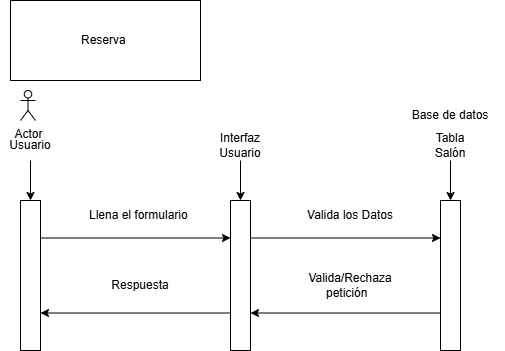

The diagram above was exported from draw.io. Its source (the exported page's mxGraphModel, read from the mxfile embedded in the PNG):
<mxGraphModel dx="860" dy="431" grid="1" gridSize="10" guides="1" tooltips="1" connect="1" arrows="1" fold="1" page="1" pageScale="1" pageWidth="827" pageHeight="1169" math="0" shadow="0">
  <root>
    <mxCell id="0" />
    <mxCell id="1" parent="0" />
    <mxCell id="YgrEwPbSaq4MIbg83cim-6" edge="1" parent="1" style="edgeStyle=orthogonalEdgeStyle;rounded=0;orthogonalLoop=1;jettySize=auto;html=1;" target="YgrEwPbSaq4MIbg83cim-5" value="">
      <mxGeometry relative="1" as="geometry">
        <mxPoint x="130" y="630" as="sourcePoint" />
      </mxGeometry>
    </mxCell>
    <mxCell id="YgrEwPbSaq4MIbg83cim-10" edge="1" parent="1" source="YgrEwPbSaq4MIbg83cim-5" style="edgeStyle=orthogonalEdgeStyle;rounded=0;orthogonalLoop=1;jettySize=auto;html=1;exitX=1;exitY=0.25;exitDx=0;exitDy=0;entryX=0;entryY=0.25;entryDx=0;entryDy=0;" target="YgrEwPbSaq4MIbg83cim-8">
      <mxGeometry relative="1" as="geometry" />
    </mxCell>
    <mxCell id="YgrEwPbSaq4MIbg83cim-5" parent="1" style="rounded=0;whiteSpace=wrap;html=1;" value="" vertex="1">
      <mxGeometry height="150" width="20" x="120" y="670" as="geometry" />
    </mxCell>
    <mxCell id="YgrEwPbSaq4MIbg83cim-7" parent="1" style="text;html=1;whiteSpace=wrap;strokeColor=none;fillColor=none;align=center;verticalAlign=middle;rounded=0;" value="Usuario" vertex="1">
      <mxGeometry height="30" width="60" x="100" y="600" as="geometry" />
    </mxCell>
    <mxCell id="YgrEwPbSaq4MIbg83cim-11" edge="1" parent="1" source="YgrEwPbSaq4MIbg83cim-8" style="edgeStyle=orthogonalEdgeStyle;rounded=0;orthogonalLoop=1;jettySize=auto;html=1;exitX=1;exitY=0.25;exitDx=0;exitDy=0;entryX=0;entryY=0.25;entryDx=0;entryDy=0;" target="YgrEwPbSaq4MIbg83cim-9">
      <mxGeometry relative="1" as="geometry" />
    </mxCell>
    <mxCell id="YgrEwPbSaq4MIbg83cim-13" edge="1" parent="1" source="YgrEwPbSaq4MIbg83cim-8" style="edgeStyle=orthogonalEdgeStyle;rounded=0;orthogonalLoop=1;jettySize=auto;html=1;exitX=0;exitY=0.75;exitDx=0;exitDy=0;entryX=1;entryY=0.75;entryDx=0;entryDy=0;" target="YgrEwPbSaq4MIbg83cim-5">
      <mxGeometry relative="1" as="geometry" />
    </mxCell>
    <mxCell id="YgrEwPbSaq4MIbg83cim-8" parent="1" style="rounded=0;whiteSpace=wrap;html=1;" value="" vertex="1">
      <mxGeometry height="150" width="20" x="330" y="670" as="geometry" />
    </mxCell>
    <mxCell id="YgrEwPbSaq4MIbg83cim-12" edge="1" parent="1" source="YgrEwPbSaq4MIbg83cim-9" style="edgeStyle=orthogonalEdgeStyle;rounded=0;orthogonalLoop=1;jettySize=auto;html=1;exitX=0;exitY=0.75;exitDx=0;exitDy=0;entryX=1;entryY=0.75;entryDx=0;entryDy=0;" target="YgrEwPbSaq4MIbg83cim-8">
      <mxGeometry relative="1" as="geometry" />
    </mxCell>
    <mxCell id="YgrEwPbSaq4MIbg83cim-9" parent="1" style="rounded=0;whiteSpace=wrap;html=1;" value="" vertex="1">
      <mxGeometry height="150" width="20" x="540" y="670" as="geometry" />
    </mxCell>
    <mxCell id="YgrEwPbSaq4MIbg83cim-22" edge="1" parent="1" source="YgrEwPbSaq4MIbg83cim-14" style="edgeStyle=orthogonalEdgeStyle;rounded=0;orthogonalLoop=1;jettySize=auto;html=1;exitX=0.5;exitY=1;exitDx=0;exitDy=0;entryX=0.5;entryY=0;entryDx=0;entryDy=0;" target="YgrEwPbSaq4MIbg83cim-8">
      <mxGeometry relative="1" as="geometry" />
    </mxCell>
    <mxCell id="YgrEwPbSaq4MIbg83cim-14" parent="1" style="text;html=1;whiteSpace=wrap;strokeColor=none;fillColor=none;align=center;verticalAlign=middle;rounded=0;" value="Interfaz Usuario" vertex="1">
      <mxGeometry height="30" width="60" x="310" y="600" as="geometry" />
    </mxCell>
    <mxCell id="YgrEwPbSaq4MIbg83cim-23" edge="1" parent="1" source="YgrEwPbSaq4MIbg83cim-15" style="edgeStyle=orthogonalEdgeStyle;rounded=0;orthogonalLoop=1;jettySize=auto;html=1;exitX=0.5;exitY=1;exitDx=0;exitDy=0;entryX=0.5;entryY=0;entryDx=0;entryDy=0;" target="YgrEwPbSaq4MIbg83cim-9">
      <mxGeometry relative="1" as="geometry" />
    </mxCell>
    <mxCell id="YgrEwPbSaq4MIbg83cim-15" parent="1" style="text;html=1;whiteSpace=wrap;strokeColor=none;fillColor=none;align=center;verticalAlign=middle;rounded=0;" value="Tabla Salón" vertex="1">
      <mxGeometry height="30" width="60" x="520" y="600" as="geometry" />
    </mxCell>
    <mxCell id="YgrEwPbSaq4MIbg83cim-17" parent="1" style="text;html=1;whiteSpace=wrap;strokeColor=none;fillColor=none;align=center;verticalAlign=middle;rounded=0;" value="Llena el formulario&amp;nbsp;" vertex="1">
      <mxGeometry height="30" width="120" x="180" y="670" as="geometry" />
    </mxCell>
    <mxCell id="YgrEwPbSaq4MIbg83cim-18" parent="1" style="text;html=1;whiteSpace=wrap;strokeColor=none;fillColor=none;align=center;verticalAlign=middle;rounded=0;" value="Valida los Datos" vertex="1">
      <mxGeometry height="30" width="120" x="390" y="670" as="geometry" />
    </mxCell>
    <mxCell id="YgrEwPbSaq4MIbg83cim-20" parent="1" style="text;html=1;whiteSpace=wrap;strokeColor=none;fillColor=none;align=center;verticalAlign=middle;rounded=0;" value="Valida/Rechaza petición&amp;nbsp;&amp;nbsp;" vertex="1">
      <mxGeometry height="30" width="120" x="390" y="740" as="geometry" />
    </mxCell>
    <mxCell id="YgrEwPbSaq4MIbg83cim-21" parent="1" style="text;html=1;whiteSpace=wrap;strokeColor=none;fillColor=none;align=center;verticalAlign=middle;rounded=0;" value="Respuesta" vertex="1">
      <mxGeometry height="30" width="120" x="180" y="740" as="geometry" />
    </mxCell>
    <mxCell id="YgrEwPbSaq4MIbg83cim-24" parent="1" style="text;html=1;whiteSpace=wrap;strokeColor=default;fillColor=none;align=center;verticalAlign=middle;rounded=0;gradientColor=none;" value="Reserva&amp;nbsp;" vertex="1">
      <mxGeometry height="80" width="190" x="110" y="470" as="geometry" />
    </mxCell>
    <mxCell id="YgrEwPbSaq4MIbg83cim-25" parent="1" style="shape=umlActor;verticalLabelPosition=bottom;verticalAlign=top;html=1;outlineConnect=0;" value="Actor" vertex="1">
      <mxGeometry height="30" width="15" x="120" y="560" as="geometry" />
    </mxCell>
    <mxCell id="JCcF9qhpaWKDAgkoaG3c-1" parent="1" style="text;html=1;whiteSpace=wrap;strokeColor=none;fillColor=none;align=center;verticalAlign=middle;rounded=0;" value="Base de datos" vertex="1">
      <mxGeometry height="30" width="110" x="495" y="570" as="geometry" />
    </mxCell>
  </root>
</mxGraphModel>